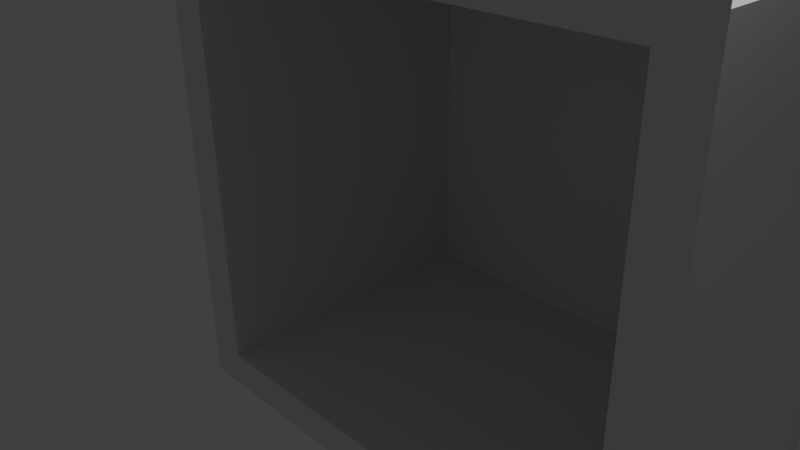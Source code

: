 # Source: house.blend  (saved by Blender 2.74.0; exported with 4.5.12 LTS)
import bpy
from mathutils import Matrix  # noqa: F401  (used for matrix-valued properties, if any)

bpy.ops.wm.read_factory_settings(use_empty=True)
scene = bpy.context.scene
scene.name = 'Scene'

# ---- collections
col_collection_1 = bpy.data.collections.new('Collection 1'); scene.collection.children.link(col_collection_1)

# ---- materials (node trees are filled in below, after node groups)
mat_material = bpy.data.materials.new('Material')
mat_material.alpha_threshold = 0.0
mat_material.use_transparent_shadow = False
mat_material.roughness = 0.5
mat_material.line_color = (0.0, 0.0, 0.0, 1.0)

# ---- material node trees

# ---- world
world_world = bpy.data.worlds.new('World'); scene.world = world_world
world_world.color = (0.05088, 0.05088, 0.05088)
world_world.use_sun_shadow = False
world_world.sun_shadow_jitter_overblur = 0.0
world_world.cycles.sampling_method = 'MANUAL'
world_world.cycles.sample_map_resolution = 256

# ---- cameras
cam_camera = bpy.data.cameras.new('Camera')
cam_camera.clip_end = 100.0
cam_camera.lens = 35.0
cam_camera.sensor_width = 32.0
cam_camera.sensor_height = 18.0
cam_camera.ortho_scale = 7.314
cam_camera.dof.focus_distance = 0.0
cam_camera.dof.aperture_fstop = 128.0

# ---- lights
light_lamp = bpy.data.lights.new('Lamp', 'POINT')
light_lamp.transmission_factor = 0.0
light_lamp.cutoff_distance = 30.0
light_lamp.energy = 100.0
light_lamp.shadow_buffer_clip_start = 1.001
light_lamp.shadow_soft_size = 0.1
light_lamp.shadow_maximum_resolution = 0.006
light_lamp.use_absolute_resolution = True
light_lamp.cycles.use_multiple_importance_sampling = False

# ---- meshes
me_cube = bpy.data.meshes.new('Cube')
me_cube.from_pydata([(-4.285, -0.009034, 3.992), (-4.285, -0.009034, -3.992), (4.285, -0.009035, -3.992), (3.913, 5.175, 3.619), (-3.913, 5.175, 3.619), (-3.913, 5.175, -3.619), (3.913, 5.175, -3.619), (0.2175, 8.6, 3.152), (-0.2175, 8.6, 3.152), (0.2175, 8.6, -3.152), (-0.2175, 8.6, -3.152), (3.913, 0.0009651, 3.619), (-3.913, 0.0009656, 3.619), (3.913, 0.0009652, -3.619), (-3.913, 0.0009657, -3.619), (4.285, 5.185, 3.992), (-4.285, 5.185, 3.992), (4.285, 5.185, -3.992), (-4.285, 5.185, -3.992), (1.055, 3.345, 3.619), (-1.055, 3.345, 3.619), (1.055, 0.0009651, 3.619), (-1.055, 0.0009654, 3.619), (1.055, 0.0009651, 3.839), (-1.055, 0.0009654, 3.839), (-1.055, 3.345, 3.839), (1.055, 3.345, 3.839), (4.285, -0.009035, 3.992), (3.631, -0.009035, 3.383), (-3.631, -0.009034, 3.383), (3.631, -0.009035, -3.383), (-3.631, -0.009034, -3.383), (3.631, 5.175, 3.383), (-3.631, 5.175, 3.383), (3.631, 5.175, -3.383), (-3.631, 5.175, -3.383), (-0.8772, 0.0009655, 3.839), (-0.8772, 3.167, 3.839), (0.8772, 0.0009652, 3.839), (0.8772, 3.167, 3.839), (-0.8772, 0.0009655, 3.712), (-0.8772, 3.167, 3.712), (0.8772, 0.0009652, 3.712), (0.8772, 3.167, 3.712)], [], [(7, 9, 10, 8), (21, 11, 3, 19), (12, 4, 5, 14), (14, 5, 6, 13), (3, 11, 13, 6), (7, 8, 16, 15), (9, 7, 15, 17), (8, 10, 18, 16), (10, 9, 17, 18), (12, 14, 1, 0), (14, 13, 2, 1), (4, 3, 15, 16), (3, 6, 17, 15), (5, 4, 16, 18), (6, 5, 18, 17), (21, 22, 20, 19), (22, 21, 23, 24), (20, 22, 24, 25), (31, 30, 34, 35), (32, 33, 35, 34), (29, 31, 35, 33), (30, 28, 32, 34), (28, 29, 33, 32), (12, 22, 20, 19, 3, 4), (11, 12, 0, 27), (13, 11, 27, 2), (19, 20, 25, 26), (21, 19, 26, 23), (39, 37, 41, 43), (1, 2, 30, 31), (0, 1, 31, 29), (2, 27, 28, 30), (27, 0, 29, 28), (36, 37, 25, 24), (38, 36, 24, 23), (39, 38, 23, 26), (37, 39, 26, 25), (42, 43, 41, 40), (38, 39, 43, 42), (36, 38, 42, 40), (37, 36, 40, 41)])
me_cube.materials.append(mat_material)
me_cube.use_remesh_preserve_volume = False
me_cube.use_remesh_preserve_attributes = False
me_cube.use_mirror_vertex_groups = False
me_cube.update()

# ---- objects
ob_cube = bpy.data.objects.new('Cube', me_cube)
ob_lamp = bpy.data.objects.new('Lamp', light_lamp)
ob_camera = bpy.data.objects.new('Camera', cam_camera)

# ---- transforms, parenting, visibility, modifiers, constraints
ob_cube.location = (0.0, 0.0, 0.0)
ob_cube.lock_rotations_4d = False
ob_cube.empty_display_type = 'ARROWS'
ob_cube.lineart.crease_threshold = 0.0
ob_lamp.location = (4.076, 1.005, 5.904)
ob_lamp.rotation_euler = (0.6503, 0.05522, 1.866)
ob_lamp.lock_rotations_4d = False
ob_lamp.empty_display_type = 'ARROWS'
ob_lamp.color = (0.0, 0.0, 0.0, 0.0)
ob_lamp.lineart.crease_threshold = 0.0
ob_camera.location = (7.481, -6.508, 5.344)
ob_camera.rotation_euler = (1.109, 0.01082, 0.8149)
ob_camera.lock_rotations_4d = False
ob_camera.empty_display_type = 'ARROWS'
ob_camera.color = (0.0, 0.0, 0.0, 0.0)
ob_camera.display_type = 'WIRE'
ob_camera.lineart.crease_threshold = 0.0

# ---- collection membership
col_collection_1.objects.link(ob_cube)
col_collection_1.objects.link(ob_lamp)
col_collection_1.objects.link(ob_camera)

# ---- scene / render settings (as saved in the file)
scene.camera = ob_camera
scene.frame_start = 1; scene.frame_end = 250; scene.frame_set(1)
scene.render.engine = 'BLENDER_EEVEE_NEXT'
scene.render.resolution_percentage = 50
scene.render.dither_intensity = 0.0
scene.cycles.use_denoising = False
scene.cycles.samples = 10
scene.cycles.sampling_pattern = 'TABULATED_SOBOL'
scene.cycles.light_sampling_threshold = 0.0
scene.cycles.use_adaptive_sampling = False
scene.cycles.use_light_tree = False
scene.cycles.blur_glossy = 0.0
scene.cycles.pixel_filter_type = 'GAUSSIAN'
scene.cycles.sample_clamp_indirect = 0.0
scene.view_settings.view_transform = 'Standard'
bpy.context.view_layer.update()
